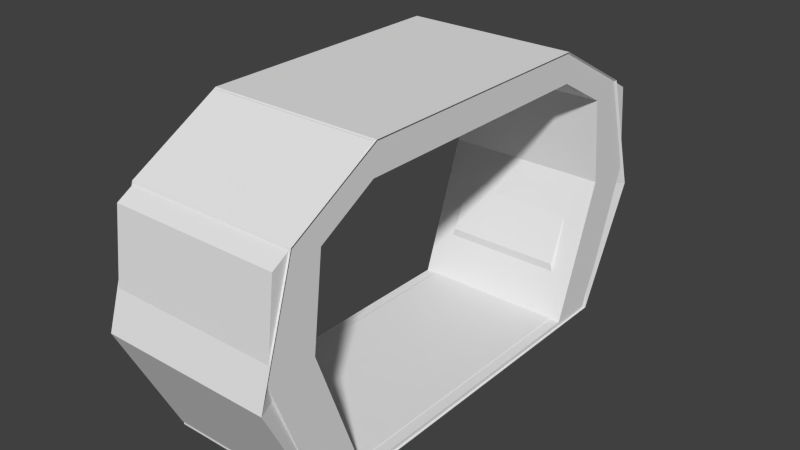 # Source: corridor-arch02.blend  (saved by Blender 2.73.0; exported with 4.5.12 LTS)
import bpy
from mathutils import Matrix  # noqa: F401  (used for matrix-valued properties, if any)

bpy.ops.wm.read_factory_settings(use_empty=True)
scene = bpy.context.scene
scene.name = 'Scene'

# ---- collections
col_collection_1 = bpy.data.collections.new('Collection 1'); scene.collection.children.link(col_collection_1)
col_collection_2 = bpy.data.collections.new('Collection 2'); scene.collection.children.link(col_collection_2)

# ---- world
world_world = bpy.data.worlds.new('World'); scene.world = world_world
world_world.color = (0.05088, 0.05088, 0.05088)
world_world.use_sun_shadow = False
world_world.sun_shadow_jitter_overblur = 0.0
world_world.cycles.sampling_method = 'MANUAL'
world_world.cycles.sample_map_resolution = 256

# ---- meshes
me_plane_001 = bpy.data.meshes.new('Plane.001')
me_plane_001.from_pydata([(9.773, 0.04926, 20.36), (-9.773, 0.04926, 20.36), (9.773, 25.05, 22.65), (-9.773, 25.05, 22.65), (9.773, 12.55, 26.52), (-9.773, 12.55, 26.52), (9.773, 30.32, 13.3), (-9.773, 30.32, 13.3), (6.865, 5.884, 16.96), (-6.865, 5.884, 16.96), (6.865, 23.44, 20.01), (-6.865, 23.44, 20.01), (6.865, 14.66, 20.86), (-6.865, 14.66, 20.86), (6.865, 27.15, 13.88), (-6.865, 27.15, 13.88), (6.865, 27.15, 4.498), (-6.865, 27.15, 4.498), (8.319, 28.73, 13.59), (-8.319, 28.73, 13.59), (-8.319, 24.25, 21.02), (8.319, 24.25, 21.02), (-8.319, 13.61, 22.05), (-8.319, 0.5169, 17.33), (8.319, 13.61, 22.05), (8.319, 0.5169, 17.33), (9.773, 0.04926, -20.36), (-9.773, 0.04926, -20.36), (9.773, 25.05, -22.65), (-9.773, 25.05, -22.65), (9.773, 12.55, -26.52), (-9.773, 12.55, -26.52), (9.773, 30.32, -13.3), (-9.773, 30.32, -13.3), (9.773, 30.32, 0.0), (-9.773, 30.32, 0.0), (6.865, 5.884, -16.96), (-6.865, 5.884, -16.96), (6.865, 23.44, -20.01), (-6.865, 23.44, -20.01), (6.865, 14.66, -20.86), (-6.865, 14.66, -20.86), (6.865, 27.15, -13.88), (-6.865, 27.15, -13.88), (6.865, 27.15, -4.498), (-6.865, 27.15, -4.498), (8.319, 28.73, -13.59), (8.319, 28.73, 0.0), (-8.319, 28.73, 0.0), (-8.319, 28.73, -13.59), (-8.319, 24.25, -21.02), (8.319, 24.25, -21.02), (-8.319, 13.61, -22.05), (-8.319, 0.5169, -17.33), (8.319, 13.61, -22.05), (8.319, 0.5169, -17.33), (9.773, 0.04926, 0.0), (-9.773, 0.04926, 0.0), (-8.319, 0.5169, 0.0), (8.319, 0.5169, 0.0)], [], [(4, 2, 3, 5), (0, 4, 5, 1), (2, 6, 7, 3), (7, 6, 34, 35), (12, 13, 11, 10), (8, 9, 13, 12), (10, 11, 15, 14), (15, 17, 16, 14), (18, 14, 16, 47), (48, 17, 15, 19), (47, 16, 17, 48), (19, 15, 11, 20), (21, 10, 14, 18), (22, 13, 9, 23), (24, 12, 10, 21), (20, 11, 13, 22), (23, 9, 8, 25), (25, 8, 12, 24), (0, 25, 24, 4), (23, 25, 59, 58), (3, 20, 22, 5), (4, 24, 21, 2), (5, 22, 23, 1), (2, 21, 18, 6), (7, 19, 20, 3), (35, 48, 19, 7), (6, 18, 47, 34), (25, 0, 56, 59), (1, 23, 58, 57), (0, 1, 57, 56), (30, 31, 29, 28), (26, 27, 31, 30), (28, 29, 33, 32), (33, 35, 34, 32), (40, 38, 39, 41), (36, 40, 41, 37), (38, 42, 43, 39), (43, 42, 44, 45), (46, 47, 44, 42), (48, 49, 43, 45), (47, 48, 45, 44), (49, 50, 39, 43), (51, 46, 42, 38), (52, 53, 37, 41), (54, 51, 38, 40), (50, 52, 41, 39), (53, 55, 36, 37), (55, 54, 40, 36), (26, 30, 54, 55), (53, 58, 59, 55), (29, 31, 52, 50), (30, 28, 51, 54), (31, 27, 53, 52), (28, 32, 46, 51), (33, 29, 50, 49), (34, 35, 48, 47), (35, 33, 49, 48), (32, 34, 47, 46), (57, 56, 59, 58), (55, 59, 56, 26), (27, 57, 58, 53), (26, 56, 57, 27)])
_uv = me_plane_001.uv_layers.new(name='diffuse')
_uv.uv.foreach_set('vector', [0.0, 0.0, 1.0, 0.0, 1.0, 1.0, 0.0, 1.0, 0.0, 0.0, 1.0, 0.0, 1.0, 1.0, 0.0, 1.0, 0.0, 0.0, 1.0, 0.0, 1.0, 1.0, 0.0, 1.0, 0.0, 0.0, 1.0, 0.0, 1.0, 1.0, 0.0, 1.0, 0.0, 0.0, 1.0, 0.0, 1.0, 1.0, 0.0, 1.0, 0.0, 0.0, 1.0, 0.0, 1.0, 1.0, 0.0, 1.0, 0.0, 0.0, 1.0, 0.0, 1.0, 1.0, 0.0, 1.0, 0.0, 0.0, 1.0, 0.0, 1.0, 1.0, 0.0, 1.0, 0.0, 0.0, 1.0, 0.0, 1.0, 1.0, 0.0, 1.0, 0.0, 0.0, 1.0, 0.0, 1.0, 1.0, 0.0, 1.0, 0.0, 0.0, 1.0, 0.0, 1.0, 1.0, 0.0, 1.0, 0.0, 0.0, 1.0, 0.0, 1.0, 1.0, 0.0, 1.0, 0.0, 0.0, 1.0, 0.0, 1.0, 1.0, 0.0, 1.0, 0.0, 0.0, 1.0, 0.0, 1.0, 1.0, 0.0, 1.0, 0.0, 0.0, 1.0, 0.0, 1.0, 1.0, 0.0, 1.0, 0.0, 0.0, 1.0, 0.0, 1.0, 1.0, 0.0, 1.0, 0.0, 0.0, 1.0, 0.0, 1.0, 1.0, 0.0, 1.0, 0.0, 0.0, 1.0, 0.0, 1.0, 1.0, 0.0, 1.0, 0.0, 0.0, 1.0, 0.0, 1.0, 1.0, 0.0, 1.0, 0.0, 0.0, 1.0, 0.0, 1.0, 1.0, 0.0, 1.0, 0.0, 0.0, 1.0, 0.0, 1.0, 1.0, 0.0, 1.0, 0.0, 0.0, 1.0, 0.0, 1.0, 1.0, 0.0, 1.0, 0.0, 0.0, 1.0, 0.0, 1.0, 1.0, 0.0, 1.0, 0.0, 0.0, 1.0, 0.0, 1.0, 1.0, 0.0, 1.0, 0.0, 0.0, 1.0, 0.0, 1.0, 1.0, 0.0, 1.0, 0.0, 0.0, 1.0, 0.0, 1.0, 1.0, 0.0, 1.0, 0.0, 0.0, 1.0, 0.0, 1.0, 1.0, 0.0, 1.0, 0.0, 0.0, 1.0, 0.0, 1.0, 1.0, 0.0, 1.0, 0.0, 0.0, 1.0, 0.0, 1.0, 1.0, 0.0, 1.0, 0.0, 0.0, 1.0, 0.0, 1.0, 1.0, 0.0, 1.0, 0.0, 0.0, 1.0, 0.0, 1.0, 1.0, 0.0, 1.0, 0.0, 0.0, 1.0, 0.0, 1.0, 1.0, 0.0, 1.0, 0.0, 0.0, 1.0, 0.0, 1.0, 1.0, 0.0, 1.0, 0.0, 0.0, 1.0, 0.0, 1.0, 1.0, 0.0, 1.0, 0.0, 0.0, 1.0, 0.0, 1.0, 1.0, 0.0, 1.0, 0.0, 0.0, 1.0, 0.0, 1.0, 1.0, 0.0, 1.0, 0.0, 0.0, 1.0, 0.0, 1.0, 1.0, 0.0, 1.0, 0.0, 0.0, 1.0, 0.0, 1.0, 1.0, 0.0, 1.0, 0.0, 0.0, 1.0, 0.0, 1.0, 1.0, 0.0, 1.0, 0.0, 0.0, 1.0, 0.0, 1.0, 1.0, 0.0, 1.0, 0.0, 0.0, 1.0, 0.0, 1.0, 1.0, 0.0, 1.0, 0.0, 0.0, 1.0, 0.0, 1.0, 1.0, 0.0, 1.0, 0.0, 0.0, 1.0, 0.0, 1.0, 1.0, 0.0, 1.0, 0.0, 0.0, 1.0, 0.0, 1.0, 1.0, 0.0, 1.0, 0.0, 0.0, 1.0, 0.0, 1.0, 1.0, 0.0, 1.0, 0.0, 0.0, 1.0, 0.0, 1.0, 1.0, 0.0, 1.0, 0.0, 0.0, 1.0, 0.0, 1.0, 1.0, 0.0, 1.0, 0.0, 0.0, 1.0, 0.0, 1.0, 1.0, 0.0, 1.0, 0.0, 0.0, 1.0, 0.0, 1.0, 1.0, 0.0, 1.0, 0.0, 0.0, 1.0, 0.0, 1.0, 1.0, 0.0, 1.0, 0.0, 0.0, 1.0, 0.0, 1.0, 1.0, 0.0, 1.0, 0.0, 0.0, 1.0, 0.0, 1.0, 1.0, 0.0, 1.0, 0.0, 0.0, 1.0, 0.0, 1.0, 1.0, 0.0, 1.0, 0.0, 0.0, 1.0, 0.0, 1.0, 1.0, 0.0, 1.0, 0.0, 0.0, 1.0, 0.0, 1.0, 1.0, 0.0, 1.0, 0.0, 0.0, 1.0, 0.0, 1.0, 1.0, 0.0, 1.0, 0.0, 0.0, 1.0, 0.0, 1.0, 1.0, 0.0, 1.0, 0.0, 0.0, 1.0, 0.0, 1.0, 1.0, 0.0, 1.0, 0.0, 0.0, 1.0, 0.0, 1.0, 1.0, 0.0, 1.0, 0.0, 0.0, 1.0, 0.0, 1.0, 1.0, 0.0, 1.0, 0.0, 0.0, 1.0, 0.0, 1.0, 1.0, 0.0, 1.0, 0.0, 0.0, 1.0, 0.0, 1.0, 1.0, 0.0, 1.0])
_uv.active_render = True
_uv = me_plane_001.uv_layers.new(name='lightmap')
_uv.uv.foreach_set('vector', [0.6602, 0.6002, 0.6602, 0.742, 0.4401, 0.742, 0.4401, 0.6002, 0.6602, 0.46, 0.6602, 0.6002, 0.4401, 0.6002, 0.4401, 0.46, 0.2201, 0.0, 0.2201, 0.1056, 1.074e-08, 0.1056, 0.0, 0.0, 1.074e-08, 0.1056, 0.2201, 0.1056, 0.2201, 0.2559, 4.295e-08, 0.2559, 0.1709, 0.62, 0.01637, 0.62, 0.01637, 0.521, 0.1709, 0.521, 0.1709, 0.72, 0.01637, 0.72, 0.01637, 0.62, 0.1709, 0.62, 0.2528, 0.02981, 0.4074, 0.02981, 0.4074, 0.09911, 0.2528, 0.09911, 0.4074, 0.09911, 0.4074, 0.2051, 0.2528, 0.2051, 0.2528, 0.09911, 0.2364, 0.1024, 0.2528, 0.09911, 0.2528, 0.2051, 0.2364, 0.2559, 0.4237, 0.2559, 0.4074, 0.2051, 0.4074, 0.09911, 0.4237, 0.1024, 0.2364, 0.2559, 0.2528, 0.2051, 0.4074, 0.2051, 0.4237, 0.2559, 0.4237, 0.1024, 0.4074, 0.09911, 0.4074, 0.02981, 0.4237, 0.01839, 0.2364, 0.01839, 0.2528, 0.02981, 0.2528, 0.09911, 0.2364, 0.1024, 2.147e-08, 0.6317, 0.01637, 0.62, 0.01637, 0.72, 6.442e-08, 0.7806, 0.1873, 0.6317, 0.1709, 0.62, 0.1709, 0.521, 0.1873, 0.5117, 0.0, 0.5117, 0.01637, 0.521, 0.01637, 0.62, 2.147e-08, 0.6317, 6.442e-08, 0.7806, 0.01637, 0.72, 0.1709, 0.72, 0.1873, 0.7806, 0.1873, 0.7806, 0.1709, 0.72, 0.1709, 0.62, 0.1873, 0.6317, 0.7024, 0.7194, 0.7263, 0.7241, 0.6995, 0.8744, 0.6602, 0.8644, 0.6438, 0.4257, 0.4565, 0.4257, 0.4565, 0.23, 0.6438, 0.23, 0.7846, 0.7194, 0.7925, 0.7275, 0.7656, 0.845, 0.7263, 0.855, 0.6602, 0.8644, 0.6995, 0.8744, 0.7263, 0.9919, 0.7184, 1.0, 0.7263, 0.855, 0.7656, 0.845, 0.7925, 0.9953, 0.7685, 1.0, 0.2201, 0.0, 0.2364, 0.01839, 0.2364, 0.1024, 0.2201, 0.1056, 0.4401, 0.1056, 0.4237, 0.1024, 0.4237, 0.01839, 0.4401, 0.0, 0.4401, 0.2559, 0.4237, 0.2559, 0.4237, 0.1024, 0.4401, 0.1056, 0.2201, 0.1056, 0.2364, 0.1024, 0.2364, 0.2559, 0.2201, 0.2559, 0.4565, 0.4257, 0.4401, 0.46, 0.4401, 0.23, 0.4565, 0.23, 0.6602, 0.46, 0.6438, 0.4257, 0.6438, 0.23, 0.6602, 0.23, 0.6602, 0.0, 0.8802, 0.0, 0.8802, 0.23, 0.6602, 0.23, 0.4401, 0.624, 0.2201, 0.624, 0.2201, 0.4819, 0.4401, 0.4819, 0.4401, 0.7638, 0.2201, 0.7638, 0.2201, 0.624, 0.4401, 0.624, 0.2201, 0.5117, 8.589e-08, 0.5117, 6.442e-08, 0.4061, 0.2201, 0.4061, 6.442e-08, 0.4061, 4.295e-08, 0.2559, 0.2201, 0.2559, 0.2201, 0.4061, 0.6765, 0.559, 0.6765, 0.46, 0.8311, 0.46, 0.8311, 0.559, 0.6765, 0.6588, 0.6765, 0.559, 0.8311, 0.559, 0.8311, 0.6588, 0.2528, 0.4819, 0.2528, 0.4126, 0.4074, 0.4126, 0.4074, 0.4819, 0.4074, 0.4126, 0.2528, 0.4126, 0.2528, 0.3067, 0.4074, 0.3067, 0.2364, 0.4094, 0.2364, 0.2559, 0.2528, 0.3067, 0.2528, 0.4126, 0.4237, 0.2559, 0.4237, 0.4094, 0.4074, 0.4126, 0.4074, 0.3067, 0.2364, 0.2559, 0.4237, 0.2559, 0.4074, 0.3067, 0.2528, 0.3067, 0.9934, 0.3279, 0.9255, 0.2716, 0.9439, 0.2658, 1.0, 0.3123, 0.8927, 0.5319, 0.9607, 0.4756, 0.9673, 0.4913, 0.9112, 0.5377, 0.9307, 0.1521, 0.997, 0.01007, 1.0, 0.07254, 0.9482, 0.1672, 0.8979, 0.6514, 0.8927, 0.5319, 0.9112, 0.5377, 0.9155, 0.6363, 0.9255, 0.2716, 0.9307, 0.1521, 0.9482, 0.1672, 0.9439, 0.2658, 0.8475, 0.7194, 0.6602, 0.7194, 0.6765, 0.6588, 0.8311, 0.6588, 0.9642, 0.7935, 0.8979, 0.6514, 0.9155, 0.6363, 0.9673, 0.731, 0.9274, 0.8035, 0.8475, 0.6693, 0.8979, 0.6514, 0.9642, 0.7935, 0.6438, 0.03426, 0.6438, 0.23, 0.4565, 0.23, 0.4565, 0.03426, 0.9008, 0.2769, 0.8802, 0.1342, 0.9307, 0.1521, 0.9255, 0.2716, 0.8475, 0.6693, 0.8681, 0.5266, 0.8927, 0.5319, 0.8979, 0.6514, 0.8802, 0.1342, 0.9601, 0.0, 0.997, 0.01007, 0.9307, 0.1521, 0.8681, 0.5266, 0.9541, 0.46, 0.9607, 0.4756, 0.8927, 0.5319, 0.9869, 0.3435, 0.9008, 0.2769, 0.9255, 0.2716, 0.9934, 0.3279, 0.2052, 0.5117, 0.2052, 0.7325, 0.1873, 0.7161, 0.1873, 0.5282, 0.4401, 0.2559, 0.4401, 0.4061, 0.4237, 0.4094, 0.4237, 0.2559, 0.2201, 0.4061, 0.2201, 0.2559, 0.2364, 0.2559, 0.2364, 0.4094, 0.2104, 0.5117, 0.2104, 0.7325, 0.2052, 0.7161, 0.2052, 0.5282, 0.4565, 0.03426, 0.4565, 0.23, 0.4401, 0.23, 0.4401, 2.155e-08, 0.6602, 0.0, 0.6602, 0.23, 0.6438, 0.23, 0.6438, 0.03426, 0.6602, 0.46, 0.6602, 0.23, 0.8802, 0.23, 0.8802, 0.46])
me_plane_001.use_remesh_preserve_volume = False
me_plane_001.use_remesh_preserve_attributes = False
me_plane_001.use_mirror_vertex_groups = False
me_plane_001.update()
me_cube_001 = bpy.data.meshes.new('Cube.001')
me_cube_001.from_pydata([(-9.577, -20.35, 0.4229), (-9.577, -15.36, 0.4803), (9.577, -15.36, 0.4803), (9.577, -20.35, 0.4229), (-9.577, -25.53, 14.72), (-9.577, -20.55, 14.72), (9.577, -20.55, 14.72), (9.577, -25.53, 14.72), (-9.577, -24.45, 23.8), (-9.577, -19.47, 23.8), (9.577, -19.47, 23.8), (9.577, -24.45, 23.8), (-9.577, -13.55, 30.23), (-9.577, -13.55, 27.17), (9.577, -13.55, 27.17), (9.577, -13.55, 30.23), (-9.577, 0.0, 30.23), (-9.577, 0.0, 27.17), (9.577, 0.0, 27.17), (9.577, 0.0, 30.23), (-9.577, -22.94, 7.572), (-9.577, -17.95, 7.572), (9.577, -17.95, 7.572), (9.577, -22.94, 7.572), (-9.577, -20.35, -0.2071), (-9.577, -15.36, -0.2071), (9.577, -15.36, -0.2071), (9.577, -20.35, -0.2071), (-9.577, 0.0, 0.4803), (9.577, 0.0, 0.4803), (-9.577, 0.0, -0.2071), (9.577, 0.0, -0.2071)], [], [(20, 21, 1, 0), (21, 22, 2, 1), (22, 23, 3, 2), (23, 20, 0, 3), (3, 0, 24, 27), (4, 7, 11, 8), (8, 11, 15, 12), (7, 6, 10, 11), (6, 5, 9, 10), (5, 4, 8, 9), (12, 15, 19, 16), (11, 10, 14, 15), (10, 9, 13, 14), (9, 8, 12, 13), (19, 18, 17, 16), (15, 14, 18, 19), (14, 13, 17, 18), (13, 12, 16, 17), (7, 4, 20, 23), (6, 7, 23, 22), (5, 6, 22, 21), (4, 5, 21, 20), (24, 25, 26, 27), (2, 3, 27, 26), (25, 1, 28, 30), (0, 1, 25, 24), (28, 29, 31, 30), (2, 26, 31, 29), (26, 25, 30, 31), (1, 2, 29, 28)])
me_cube_001.use_remesh_preserve_volume = False
me_cube_001.use_remesh_preserve_attributes = False
me_cube_001.use_mirror_vertex_groups = False
me_cube_001.update()

# ---- objects
ob_arch02 = bpy.data.objects.new('arch02', me_plane_001)
ob_ucx_arch02 = bpy.data.objects.new('UCX_arch02', me_cube_001)

# ---- transforms, parenting, visibility, modifiers, constraints
ob_arch02.location = (0.0, 0.0, 0.0)
ob_arch02.rotation_euler = (1.571, -0.0, 0.0)
ob_arch02.scale = (1.0, 1.1, 1.1)
ob_arch02.lineart.crease_threshold = 0.0
ob_ucx_arch02.location = (0.0, 0.0, 0.0)
ob_ucx_arch02.scale = (1.0, 1.1, 1.1)
ob_ucx_arch02.lineart.crease_threshold = 0.0
_m = ob_ucx_arch02.modifiers.new('Mirror', 'MIRROR')
_m.use_axis = (False, True, False)
_m.use_clip = True

# ---- collection membership
col_collection_1.objects.link(ob_arch02)
col_collection_2.objects.link(ob_ucx_arch02)

# ---- scene / render settings (as saved in the file)
scene.frame_start = 1; scene.frame_end = 250; scene.frame_set(1)
scene.render.engine = 'BLENDER_EEVEE_NEXT'
scene.render.resolution_percentage = 50
scene.render.dither_intensity = 0.0
scene.cycles.use_denoising = False
scene.cycles.samples = 10
scene.cycles.sampling_pattern = 'TABULATED_SOBOL'
scene.cycles.light_sampling_threshold = 0.0
scene.cycles.use_adaptive_sampling = False
scene.cycles.use_light_tree = False
scene.cycles.blur_glossy = 0.0
scene.cycles.pixel_filter_type = 'GAUSSIAN'
scene.cycles.sample_clamp_indirect = 0.0
scene.view_settings.view_transform = 'Standard'
scene.unit_settings.scale_length = 0.1
bpy.context.view_layer.update()

# ---- added for rendering (the .blend has no active camera and no usable light): camera, sun
cam_auto = bpy.data.cameras.new('AutoCamera')
cam_auto.lens = 50.0
cam_auto.sensor_width = 36.0
cam_auto.clip_end = 1138.33
ob_auto_camera = bpy.data.objects.new('AutoCamera', cam_auto)
scene.collection.objects.link(ob_auto_camera)
ob_auto_camera.location = (64.8624, -77.8348, 68.452)
ob_auto_camera.rotation_euler = (1.09748, -7.21219e-08, 0.694738)
scene.camera = ob_auto_camera
light_auto_sun = bpy.data.lights.new('AutoSun', 'SUN')
light_auto_sun.energy = 3.0
light_auto_sun.angle = 0.0523599
ob_auto_sun = bpy.data.objects.new('AutoSun', light_auto_sun)
scene.collection.objects.link(ob_auto_sun)
ob_auto_sun.rotation_euler = (0.872665, 0.174533, 0.523599)
bpy.context.view_layer.update()
